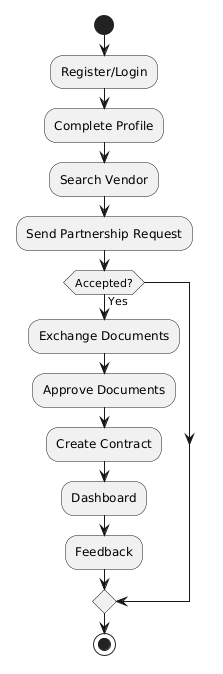

The diagram above was rendered by PlantUML. Its source (embedded in the PNG):
@startuml
start
:Register/Login;
:Complete Profile;
:Search Vendor;
:Send Partnership Request;
if (Accepted?) then (Yes)
:Exchange Documents;
:Approve Documents;
:Create Contract;
:Dashboard;
:Feedback;
endif
stop
@enduml